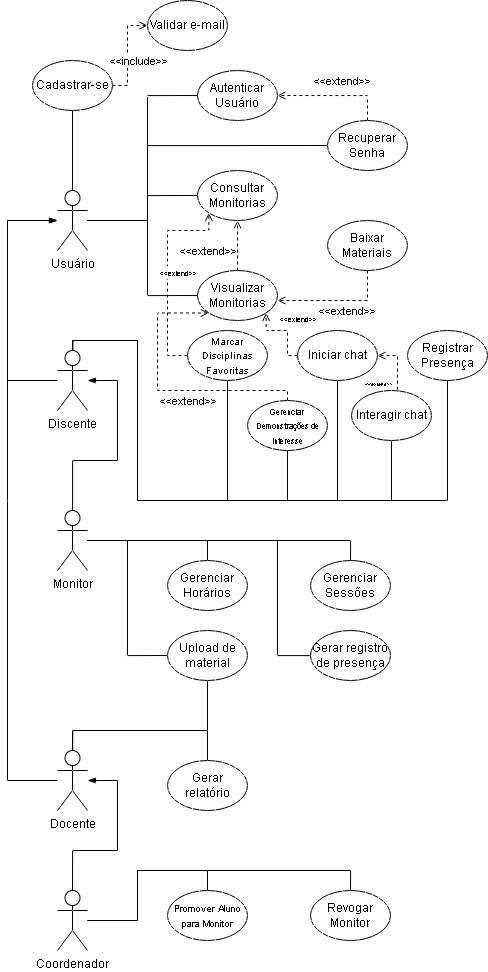

The diagram above was exported from draw.io. Its source (the exported page's mxGraphModel, read from the mxfile embedded in the PNG):
<mxGraphModel dx="1720" dy="1002" grid="1" gridSize="10" guides="1" tooltips="1" connect="1" arrows="1" fold="1" page="1" pageScale="1" pageWidth="827" pageHeight="1169" math="0" shadow="0">
  <root>
    <mxCell id="0" />
    <mxCell id="1" parent="0" />
    <mxCell id="app-eD522o0J_-jhSZVk-14" edge="1" parent="1" source="app-eD522o0J_-jhSZVk-2" style="edgeStyle=orthogonalEdgeStyle;rounded=0;orthogonalLoop=1;jettySize=auto;html=1;endArrow=blockThin;endFill=1;">
      <mxGeometry relative="1" as="geometry">
        <Array as="points">
          <mxPoint x="90" y="840" />
          <mxPoint x="90" y="280" />
        </Array>
        <mxPoint x="140" y="280" as="targetPoint" />
      </mxGeometry>
    </mxCell>
    <mxCell id="app-eD522o0J_-jhSZVk-71" edge="1" parent="1" source="app-eD522o0J_-jhSZVk-2" style="edgeStyle=orthogonalEdgeStyle;rounded=0;orthogonalLoop=1;jettySize=auto;html=1;entryX=0.5;entryY=0;entryDx=0;entryDy=0;endArrow=none;endFill=0;" target="app-eD522o0J_-jhSZVk-70">
      <mxGeometry relative="1" as="geometry">
        <Array as="points">
          <mxPoint x="155" y="790" />
          <mxPoint x="290" y="790" />
        </Array>
      </mxGeometry>
    </mxCell>
    <mxCell id="app-eD522o0J_-jhSZVk-94" edge="1" parent="1" source="app-eD522o0J_-jhSZVk-2" style="edgeStyle=orthogonalEdgeStyle;rounded=0;orthogonalLoop=1;jettySize=auto;html=1;entryX=0.5;entryY=1;entryDx=0;entryDy=0;endArrow=none;endFill=0;" target="app-eD522o0J_-jhSZVk-63">
      <mxGeometry relative="1" as="geometry">
        <Array as="points">
          <mxPoint x="155" y="790" />
          <mxPoint x="290" y="790" />
        </Array>
      </mxGeometry>
    </mxCell>
    <mxCell id="app-eD522o0J_-jhSZVk-2" parent="1" style="shape=umlActor;verticalLabelPosition=bottom;verticalAlign=top;html=1;outlineConnect=0;" value="Docente" vertex="1">
      <mxGeometry height="60" width="30" x="140" y="810" as="geometry" />
    </mxCell>
    <mxCell id="app-eD522o0J_-jhSZVk-15" edge="1" parent="1" source="app-eD522o0J_-jhSZVk-5" style="edgeStyle=orthogonalEdgeStyle;rounded=0;orthogonalLoop=1;jettySize=auto;html=1;endArrow=blockThin;endFill=1;" target="app-eD522o0J_-jhSZVk-9">
      <mxGeometry relative="1" as="geometry">
        <Array as="points">
          <mxPoint x="155" y="520" />
          <mxPoint x="200" y="520" />
          <mxPoint x="200" y="440" />
        </Array>
        <mxPoint x="180" y="440" as="targetPoint" />
      </mxGeometry>
    </mxCell>
    <mxCell id="app-eD522o0J_-jhSZVk-65" edge="1" parent="1" source="app-eD522o0J_-jhSZVk-5" style="edgeStyle=orthogonalEdgeStyle;rounded=0;orthogonalLoop=1;jettySize=auto;html=1;entryX=0.5;entryY=0;entryDx=0;entryDy=0;endArrow=none;endFill=0;" target="app-eD522o0J_-jhSZVk-60">
      <mxGeometry relative="1" as="geometry" />
    </mxCell>
    <mxCell id="app-eD522o0J_-jhSZVk-66" edge="1" parent="1" source="app-eD522o0J_-jhSZVk-5" style="edgeStyle=orthogonalEdgeStyle;rounded=0;orthogonalLoop=1;jettySize=auto;html=1;entryX=0.5;entryY=0;entryDx=0;entryDy=0;endArrow=none;endFill=0;" target="app-eD522o0J_-jhSZVk-61">
      <mxGeometry relative="1" as="geometry" />
    </mxCell>
    <mxCell id="app-eD522o0J_-jhSZVk-67" edge="1" parent="1" source="app-eD522o0J_-jhSZVk-5" style="edgeStyle=orthogonalEdgeStyle;rounded=0;orthogonalLoop=1;jettySize=auto;html=1;entryX=0;entryY=0.5;entryDx=0;entryDy=0;endArrow=none;endFill=0;" target="app-eD522o0J_-jhSZVk-63">
      <mxGeometry relative="1" as="geometry" />
    </mxCell>
    <mxCell id="app-eD522o0J_-jhSZVk-68" edge="1" parent="1" source="app-eD522o0J_-jhSZVk-5" style="edgeStyle=orthogonalEdgeStyle;rounded=0;orthogonalLoop=1;jettySize=auto;html=1;endArrow=none;endFill=0;" target="app-eD522o0J_-jhSZVk-62">
      <mxGeometry relative="1" as="geometry">
        <Array as="points">
          <mxPoint x="360" y="600" />
          <mxPoint x="360" y="715" />
        </Array>
      </mxGeometry>
    </mxCell>
    <mxCell id="app-eD522o0J_-jhSZVk-5" parent="1" style="shape=umlActor;verticalLabelPosition=bottom;verticalAlign=top;html=1;outlineConnect=0;" value="Monitor" vertex="1">
      <mxGeometry height="60" width="30" x="140" y="570" as="geometry" />
    </mxCell>
    <mxCell id="app-eD522o0J_-jhSZVk-24" edge="1" parent="1" source="app-eD522o0J_-jhSZVk-6" style="edgeStyle=orthogonalEdgeStyle;rounded=0;orthogonalLoop=1;jettySize=auto;html=1;entryX=0;entryY=0.5;entryDx=0;entryDy=0;endArrow=none;endFill=0;" target="app-eD522o0J_-jhSZVk-19">
      <mxGeometry relative="1" as="geometry">
        <Array as="points">
          <mxPoint x="230" y="280" />
          <mxPoint x="230" y="155" />
        </Array>
      </mxGeometry>
    </mxCell>
    <mxCell id="app-eD522o0J_-jhSZVk-25" edge="1" parent="1" source="app-eD522o0J_-jhSZVk-6" style="edgeStyle=orthogonalEdgeStyle;rounded=0;orthogonalLoop=1;jettySize=auto;html=1;entryX=0;entryY=0.5;entryDx=0;entryDy=0;endArrow=none;endFill=0;" target="app-eD522o0J_-jhSZVk-21">
      <mxGeometry relative="1" as="geometry">
        <Array as="points">
          <mxPoint x="230" y="280" />
          <mxPoint x="230" y="255" />
        </Array>
      </mxGeometry>
    </mxCell>
    <mxCell id="app-eD522o0J_-jhSZVk-26" edge="1" parent="1" source="app-eD522o0J_-jhSZVk-6" style="edgeStyle=orthogonalEdgeStyle;rounded=0;orthogonalLoop=1;jettySize=auto;html=1;entryX=0;entryY=0.5;entryDx=0;entryDy=0;endArrow=none;endFill=0;" target="app-eD522o0J_-jhSZVk-22">
      <mxGeometry relative="1" as="geometry">
        <Array as="points">
          <mxPoint x="230" y="280" />
          <mxPoint x="230" y="355" />
        </Array>
      </mxGeometry>
    </mxCell>
    <mxCell id="app-eD522o0J_-jhSZVk-28" edge="1" parent="1" source="app-eD522o0J_-jhSZVk-6" style="edgeStyle=orthogonalEdgeStyle;rounded=0;orthogonalLoop=1;jettySize=auto;html=1;entryX=0;entryY=0.5;entryDx=0;entryDy=0;endArrow=none;endFill=0;" target="app-eD522o0J_-jhSZVk-20">
      <mxGeometry relative="1" as="geometry">
        <Array as="points">
          <mxPoint x="230" y="280" />
          <mxPoint x="230" y="205" />
        </Array>
      </mxGeometry>
    </mxCell>
    <mxCell id="0E-SAE5USHqvhAlf_ekB-1" edge="1" parent="1" source="app-eD522o0J_-jhSZVk-6" style="edgeStyle=orthogonalEdgeStyle;rounded=0;orthogonalLoop=1;jettySize=auto;html=1;entryX=0.5;entryY=1;entryDx=0;entryDy=0;endArrow=none;endFill=0;" target="app-eD522o0J_-jhSZVk-31">
      <mxGeometry relative="1" as="geometry" />
    </mxCell>
    <mxCell id="app-eD522o0J_-jhSZVk-6" parent="1" style="shape=umlActor;verticalLabelPosition=bottom;verticalAlign=top;html=1;outlineConnect=0;" value="Usuário" vertex="1">
      <mxGeometry height="60" width="30" x="140" y="250" as="geometry" />
    </mxCell>
    <mxCell id="app-eD522o0J_-jhSZVk-18" edge="1" parent="1" source="app-eD522o0J_-jhSZVk-8" style="edgeStyle=orthogonalEdgeStyle;rounded=0;orthogonalLoop=1;jettySize=auto;html=1;endArrow=blockThin;endFill=1;exitX=0.5;exitY=0;exitDx=0;exitDy=0;exitPerimeter=0;">
      <mxGeometry relative="1" as="geometry">
        <Array as="points">
          <mxPoint x="155" y="910" />
          <mxPoint x="200" y="910" />
          <mxPoint x="200" y="840" />
        </Array>
        <mxPoint x="170" y="840" as="targetPoint" />
      </mxGeometry>
    </mxCell>
    <mxCell id="app-eD522o0J_-jhSZVk-77" edge="1" parent="1" source="app-eD522o0J_-jhSZVk-8" style="edgeStyle=orthogonalEdgeStyle;rounded=0;orthogonalLoop=1;jettySize=auto;html=1;entryX=0.5;entryY=0;entryDx=0;entryDy=0;endArrow=none;endFill=0;" target="app-eD522o0J_-jhSZVk-75">
      <mxGeometry relative="1" as="geometry">
        <Array as="points">
          <mxPoint x="220" y="980" />
          <mxPoint x="220" y="930" />
          <mxPoint x="433" y="930" />
        </Array>
      </mxGeometry>
    </mxCell>
    <mxCell id="app-eD522o0J_-jhSZVk-78" edge="1" parent="1" source="app-eD522o0J_-jhSZVk-8" style="edgeStyle=orthogonalEdgeStyle;rounded=0;orthogonalLoop=1;jettySize=auto;html=1;entryX=0.5;entryY=0;entryDx=0;entryDy=0;endArrow=none;endFill=0;" target="app-eD522o0J_-jhSZVk-73">
      <mxGeometry relative="1" as="geometry">
        <Array as="points">
          <mxPoint x="220" y="980" />
          <mxPoint x="220" y="930" />
          <mxPoint x="290" y="930" />
        </Array>
      </mxGeometry>
    </mxCell>
    <mxCell id="app-eD522o0J_-jhSZVk-8" parent="1" style="shape=umlActor;verticalLabelPosition=bottom;verticalAlign=top;html=1;outlineConnect=0;" value="&lt;div&gt;Coordenador&lt;/div&gt;" vertex="1">
      <mxGeometry height="60" width="30" x="140" y="950" as="geometry" />
    </mxCell>
    <mxCell id="app-eD522o0J_-jhSZVk-16" edge="1" parent="1" source="app-eD522o0J_-jhSZVk-9" style="edgeStyle=orthogonalEdgeStyle;rounded=0;orthogonalLoop=1;jettySize=auto;html=1;endArrow=blockThin;endFill=1;" target="app-eD522o0J_-jhSZVk-6">
      <mxGeometry relative="1" as="geometry">
        <Array as="points">
          <mxPoint x="90" y="440" />
          <mxPoint x="90" y="280" />
        </Array>
      </mxGeometry>
    </mxCell>
    <mxCell id="app-eD522o0J_-jhSZVk-50" edge="1" parent="1" source="app-eD522o0J_-jhSZVk-9" style="edgeStyle=orthogonalEdgeStyle;rounded=0;orthogonalLoop=1;jettySize=auto;html=1;entryX=0.5;entryY=1;entryDx=0;entryDy=0;endArrow=none;endFill=0;" target="app-eD522o0J_-jhSZVk-49">
      <mxGeometry relative="1" as="geometry">
        <Array as="points">
          <mxPoint x="155" y="400" />
          <mxPoint x="220" y="400" />
          <mxPoint x="220" y="560" />
          <mxPoint x="474" y="560" />
        </Array>
        <mxPoint x="600" y="510" as="targetPoint" />
      </mxGeometry>
    </mxCell>
    <mxCell id="app-eD522o0J_-jhSZVk-54" edge="1" parent="1" source="app-eD522o0J_-jhSZVk-9" style="edgeStyle=orthogonalEdgeStyle;rounded=0;orthogonalLoop=1;jettySize=auto;html=1;entryX=0.5;entryY=1;entryDx=0;entryDy=0;endArrow=none;endFill=0;" target="app-eD522o0J_-jhSZVk-48">
      <mxGeometry relative="1" as="geometry">
        <Array as="points">
          <mxPoint x="155" y="400" />
          <mxPoint x="220" y="400" />
          <mxPoint x="220" y="560" />
          <mxPoint x="420" y="560" />
        </Array>
      </mxGeometry>
    </mxCell>
    <mxCell id="app-eD522o0J_-jhSZVk-55" edge="1" parent="1" source="app-eD522o0J_-jhSZVk-9" style="edgeStyle=orthogonalEdgeStyle;rounded=0;orthogonalLoop=1;jettySize=auto;html=1;entryX=0.5;entryY=1;entryDx=0;entryDy=0;endArrow=none;endFill=0;" target="app-eD522o0J_-jhSZVk-32">
      <mxGeometry relative="1" as="geometry">
        <Array as="points">
          <mxPoint x="155" y="400" />
          <mxPoint x="220" y="400" />
          <mxPoint x="220" y="560" />
          <mxPoint x="370" y="560" />
        </Array>
      </mxGeometry>
    </mxCell>
    <mxCell id="app-eD522o0J_-jhSZVk-57" edge="1" parent="1" source="app-eD522o0J_-jhSZVk-9" style="edgeStyle=orthogonalEdgeStyle;rounded=0;orthogonalLoop=1;jettySize=auto;html=1;entryX=0.5;entryY=1;entryDx=0;entryDy=0;endArrow=none;endFill=0;" target="app-eD522o0J_-jhSZVk-33">
      <mxGeometry relative="1" as="geometry">
        <Array as="points">
          <mxPoint x="155" y="400" />
          <mxPoint x="220" y="400" />
          <mxPoint x="220" y="560" />
          <mxPoint x="530" y="560" />
        </Array>
      </mxGeometry>
    </mxCell>
    <mxCell id="app-eD522o0J_-jhSZVk-58" edge="1" parent="1" source="app-eD522o0J_-jhSZVk-9" style="edgeStyle=orthogonalEdgeStyle;rounded=0;orthogonalLoop=1;jettySize=auto;html=1;entryX=0.5;entryY=1;entryDx=0;entryDy=0;endArrow=none;endFill=0;" target="app-eD522o0J_-jhSZVk-47">
      <mxGeometry relative="1" as="geometry">
        <Array as="points">
          <mxPoint x="155" y="400" />
          <mxPoint x="220" y="400" />
          <mxPoint x="220" y="560" />
          <mxPoint x="310" y="560" />
        </Array>
      </mxGeometry>
    </mxCell>
    <mxCell id="app-eD522o0J_-jhSZVk-9" parent="1" style="shape=umlActor;verticalLabelPosition=bottom;verticalAlign=top;html=1;outlineConnect=0;" value="Discente" vertex="1">
      <mxGeometry height="60" width="30" x="140" y="410" as="geometry" />
    </mxCell>
    <mxCell id="app-eD522o0J_-jhSZVk-19" parent="1" style="ellipse;whiteSpace=wrap;html=1;" value="Autenticar Usuário" vertex="1">
      <mxGeometry height="50" width="80" x="280" y="130" as="geometry" />
    </mxCell>
    <mxCell id="app-eD522o0J_-jhSZVk-39" edge="1" parent="1" source="app-eD522o0J_-jhSZVk-20" style="edgeStyle=orthogonalEdgeStyle;rounded=0;orthogonalLoop=1;jettySize=auto;html=1;entryX=1;entryY=0.5;entryDx=0;entryDy=0;endArrow=open;endFill=0;dashed=1;" target="app-eD522o0J_-jhSZVk-19">
      <mxGeometry relative="1" as="geometry">
        <Array as="points">
          <mxPoint x="450" y="155" />
        </Array>
      </mxGeometry>
    </mxCell>
    <mxCell id="app-eD522o0J_-jhSZVk-40" connectable="0" parent="app-eD522o0J_-jhSZVk-39" style="edgeLabel;html=1;align=center;verticalAlign=middle;resizable=0;points=[];" value="&amp;lt;&amp;lt;extend&amp;gt;&amp;gt;" vertex="1">
      <mxGeometry relative="1" x="-0.0923" y="-1" as="geometry">
        <mxPoint y="-14" as="offset" />
      </mxGeometry>
    </mxCell>
    <mxCell id="app-eD522o0J_-jhSZVk-20" parent="1" style="ellipse;whiteSpace=wrap;html=1;" value="Recuperar Senha" vertex="1">
      <mxGeometry height="50" width="80" x="410" y="180" as="geometry" />
    </mxCell>
    <mxCell id="app-eD522o0J_-jhSZVk-21" parent="1" style="ellipse;whiteSpace=wrap;html=1;" value="Consultar Monitorias" vertex="1">
      <mxGeometry height="50" width="80" x="280" y="230" as="geometry" />
    </mxCell>
    <mxCell id="app-eD522o0J_-jhSZVk-44" edge="1" parent="1" source="app-eD522o0J_-jhSZVk-22" style="edgeStyle=orthogonalEdgeStyle;rounded=0;orthogonalLoop=1;jettySize=auto;html=1;entryX=0.5;entryY=1;entryDx=0;entryDy=0;endArrow=open;endFill=0;dashed=1;" target="app-eD522o0J_-jhSZVk-21">
      <mxGeometry relative="1" as="geometry" />
    </mxCell>
    <mxCell id="app-eD522o0J_-jhSZVk-45" connectable="0" parent="app-eD522o0J_-jhSZVk-44" style="edgeLabel;html=1;align=center;verticalAlign=middle;resizable=0;points=[];" value="&amp;lt;&amp;lt;extend&amp;gt;&amp;gt;" vertex="1">
      <mxGeometry relative="1" x="-0.1276" y="1" as="geometry">
        <mxPoint x="-29" y="2" as="offset" />
      </mxGeometry>
    </mxCell>
    <mxCell id="app-eD522o0J_-jhSZVk-22" parent="1" style="ellipse;whiteSpace=wrap;html=1;" value="Visualizar Monitorias" vertex="1">
      <mxGeometry height="50" width="80" x="280" y="330" as="geometry" />
    </mxCell>
    <mxCell id="app-eD522o0J_-jhSZVk-23" parent="1" style="ellipse;whiteSpace=wrap;html=1;" value="Baixar Materiais" vertex="1">
      <mxGeometry height="50" width="80" x="410" y="280" as="geometry" />
    </mxCell>
    <mxCell id="app-eD522o0J_-jhSZVk-81" edge="1" parent="1" source="app-eD522o0J_-jhSZVk-31" style="edgeStyle=orthogonalEdgeStyle;rounded=0;orthogonalLoop=1;jettySize=auto;html=1;entryX=0;entryY=0.5;entryDx=0;entryDy=0;endArrow=open;endFill=0;dashed=1;exitX=1;exitY=0.5;exitDx=0;exitDy=0;" target="app-eD522o0J_-jhSZVk-79">
      <mxGeometry relative="1" as="geometry">
        <Array as="points">
          <mxPoint x="210" y="145" />
          <mxPoint x="210" y="85" />
        </Array>
      </mxGeometry>
    </mxCell>
    <mxCell id="app-eD522o0J_-jhSZVk-84" connectable="0" parent="app-eD522o0J_-jhSZVk-81" style="edgeLabel;html=1;align=center;verticalAlign=middle;resizable=0;points=[];" value="&amp;lt;&amp;lt;include&amp;gt;&amp;gt;" vertex="1">
      <mxGeometry relative="1" x="0.3024" as="geometry">
        <mxPoint x="10" y="22" as="offset" />
      </mxGeometry>
    </mxCell>
    <mxCell id="app-eD522o0J_-jhSZVk-31" parent="1" style="ellipse;whiteSpace=wrap;html=1;" value="Cadastrar-se" vertex="1">
      <mxGeometry height="50" width="80" x="115" y="120" as="geometry" />
    </mxCell>
    <mxCell id="app-eD522o0J_-jhSZVk-91" edge="1" parent="1" source="app-eD522o0J_-jhSZVk-32" style="edgeStyle=orthogonalEdgeStyle;rounded=0;orthogonalLoop=1;jettySize=auto;html=1;entryX=0;entryY=1;entryDx=0;entryDy=0;endArrow=open;endFill=0;dashed=1;" target="app-eD522o0J_-jhSZVk-22">
      <mxGeometry relative="1" as="geometry">
        <Array as="points">
          <mxPoint x="370" y="450" />
          <mxPoint x="240" y="450" />
          <mxPoint x="240" y="373" />
        </Array>
      </mxGeometry>
    </mxCell>
    <mxCell id="app-eD522o0J_-jhSZVk-92" connectable="0" parent="app-eD522o0J_-jhSZVk-91" style="edgeLabel;html=1;align=center;verticalAlign=middle;resizable=0;points=[];" value="&amp;lt;&amp;lt;extend&amp;gt;&amp;gt;" vertex="1">
      <mxGeometry relative="1" x="-0.1899" as="geometry">
        <mxPoint x="-1" y="10" as="offset" />
      </mxGeometry>
    </mxCell>
    <mxCell id="app-eD522o0J_-jhSZVk-32" parent="1" style="ellipse;whiteSpace=wrap;html=1;" value="&lt;font style=&quot;font-size: 8px;&quot;&gt;Gerenciar Demonstrações de interesse&lt;/font&gt;" vertex="1">
      <mxGeometry height="50" width="80" x="330" y="460" as="geometry" />
    </mxCell>
    <mxCell id="app-eD522o0J_-jhSZVk-33" parent="1" style="ellipse;whiteSpace=wrap;html=1;" value="Registrar Presença" vertex="1">
      <mxGeometry height="50" width="80" x="490" y="390" as="geometry" />
    </mxCell>
    <mxCell id="app-eD522o0J_-jhSZVk-41" edge="1" parent="1" source="app-eD522o0J_-jhSZVk-23" style="edgeStyle=orthogonalEdgeStyle;rounded=0;orthogonalLoop=1;jettySize=auto;html=1;entryX=1;entryY=0.6;entryDx=0;entryDy=0;entryPerimeter=0;dashed=1;endArrow=open;endFill=0;" target="app-eD522o0J_-jhSZVk-22">
      <mxGeometry relative="1" as="geometry">
        <Array as="points">
          <mxPoint x="450" y="360" />
        </Array>
      </mxGeometry>
    </mxCell>
    <mxCell id="app-eD522o0J_-jhSZVk-42" connectable="0" parent="app-eD522o0J_-jhSZVk-41" style="edgeLabel;html=1;align=center;verticalAlign=middle;resizable=0;points=[];" value="&amp;lt;&amp;lt;extend&amp;gt;&amp;gt;" vertex="1">
      <mxGeometry relative="1" x="-0.1341" as="geometry">
        <mxPoint y="10" as="offset" />
      </mxGeometry>
    </mxCell>
    <mxCell id="app-eD522o0J_-jhSZVk-89" edge="1" parent="1" source="app-eD522o0J_-jhSZVk-47" style="edgeStyle=orthogonalEdgeStyle;rounded=0;orthogonalLoop=1;jettySize=auto;html=1;entryX=0;entryY=1;entryDx=0;entryDy=0;endArrow=open;endFill=0;dashed=1;" target="app-eD522o0J_-jhSZVk-21">
      <mxGeometry relative="1" as="geometry">
        <Array as="points">
          <mxPoint x="250" y="415" />
          <mxPoint x="250" y="290" />
          <mxPoint x="292" y="290" />
        </Array>
      </mxGeometry>
    </mxCell>
    <mxCell id="app-eD522o0J_-jhSZVk-90" connectable="0" parent="app-eD522o0J_-jhSZVk-89" style="edgeLabel;html=1;align=center;verticalAlign=middle;resizable=0;points=[];" value="&lt;font style=&quot;font-size: 7px;&quot;&gt;&amp;lt;&amp;lt;extend&amp;gt;&amp;gt;&lt;/font&gt;" vertex="1">
      <mxGeometry relative="1" x="-0.0099" y="-1" as="geometry">
        <mxPoint x="9" y="-4" as="offset" />
      </mxGeometry>
    </mxCell>
    <mxCell id="app-eD522o0J_-jhSZVk-47" parent="1" style="ellipse;whiteSpace=wrap;html=1;" value="&lt;font style=&quot;font-size: 10px;&quot;&gt;Marcar Disciplinas Favoritas&lt;/font&gt;" vertex="1">
      <mxGeometry height="50" width="80" x="270" y="390" as="geometry" />
    </mxCell>
    <mxCell id="app-eD522o0J_-jhSZVk-87" edge="1" parent="1" source="app-eD522o0J_-jhSZVk-48" style="edgeStyle=orthogonalEdgeStyle;rounded=0;orthogonalLoop=1;jettySize=auto;html=1;entryX=1;entryY=1;entryDx=0;entryDy=0;endArrow=open;endFill=0;dashed=1;exitX=0;exitY=0.5;exitDx=0;exitDy=0;" target="app-eD522o0J_-jhSZVk-22">
      <mxGeometry relative="1" as="geometry">
        <Array as="points">
          <mxPoint x="370" y="415" />
          <mxPoint x="370" y="390" />
          <mxPoint x="348" y="390" />
        </Array>
      </mxGeometry>
    </mxCell>
    <mxCell id="app-eD522o0J_-jhSZVk-88" connectable="0" parent="app-eD522o0J_-jhSZVk-87" style="edgeLabel;html=1;align=center;verticalAlign=middle;resizable=0;points=[];" value="&lt;font style=&quot;font-size: 7px;&quot;&gt;&amp;lt;&amp;lt;extend&amp;gt;&amp;gt;&lt;/font&gt;" vertex="1">
      <mxGeometry relative="1" x="0.0255" y="1" as="geometry">
        <mxPoint x="13" y="-14" as="offset" />
      </mxGeometry>
    </mxCell>
    <mxCell id="app-eD522o0J_-jhSZVk-48" parent="1" style="ellipse;whiteSpace=wrap;html=1;" value="Iniciar chat" vertex="1">
      <mxGeometry height="50" width="80" x="380" y="390" as="geometry" />
    </mxCell>
    <mxCell id="app-eD522o0J_-jhSZVk-51" edge="1" parent="1" source="app-eD522o0J_-jhSZVk-49" style="edgeStyle=orthogonalEdgeStyle;rounded=0;orthogonalLoop=1;jettySize=auto;html=1;endArrow=open;endFill=0;dashed=1;exitX=0;exitY=0.5;exitDx=0;exitDy=0;" target="app-eD522o0J_-jhSZVk-48">
      <mxGeometry relative="1" as="geometry">
        <Array as="points">
          <mxPoint x="480" y="415" />
        </Array>
      </mxGeometry>
    </mxCell>
    <mxCell id="app-eD522o0J_-jhSZVk-52" connectable="0" parent="app-eD522o0J_-jhSZVk-51" style="edgeLabel;html=1;align=center;verticalAlign=middle;resizable=0;points=[];" value="&lt;font style=&quot;font-size: 5px;&quot;&gt;&amp;lt;&amp;lt;extend&amp;gt;&amp;gt;&lt;/font&gt;" vertex="1">
      <mxGeometry relative="1" x="0.0024" y="-1" as="geometry">
        <mxPoint x="-21" y="-18" as="offset" />
      </mxGeometry>
    </mxCell>
    <mxCell id="app-eD522o0J_-jhSZVk-49" parent="1" style="ellipse;whiteSpace=wrap;html=1;" value="Interagir chat" vertex="1">
      <mxGeometry height="50" width="80" x="434" y="450" as="geometry" />
    </mxCell>
    <mxCell id="app-eD522o0J_-jhSZVk-60" parent="1" style="ellipse;whiteSpace=wrap;html=1;" value="Gerenciar Horários" vertex="1">
      <mxGeometry height="50" width="80" x="250" y="620" as="geometry" />
    </mxCell>
    <mxCell id="app-eD522o0J_-jhSZVk-61" parent="1" style="ellipse;whiteSpace=wrap;html=1;" value="Gerenciar Sessões" vertex="1">
      <mxGeometry height="50" width="80" x="393" y="620" as="geometry" />
    </mxCell>
    <mxCell id="app-eD522o0J_-jhSZVk-62" parent="1" style="ellipse;whiteSpace=wrap;html=1;" value="Gerar registro de presença" vertex="1">
      <mxGeometry height="50" width="80" x="393" y="690" as="geometry" />
    </mxCell>
    <mxCell id="app-eD522o0J_-jhSZVk-63" parent="1" style="ellipse;whiteSpace=wrap;html=1;" value="Upload de material" vertex="1">
      <mxGeometry height="50" width="80" x="250" y="690" as="geometry" />
    </mxCell>
    <mxCell id="app-eD522o0J_-jhSZVk-70" parent="1" style="ellipse;whiteSpace=wrap;html=1;" value="Gerar relatório" vertex="1">
      <mxGeometry height="50" width="80" x="250" y="820" as="geometry" />
    </mxCell>
    <mxCell id="app-eD522o0J_-jhSZVk-73" parent="1" style="ellipse;whiteSpace=wrap;html=1;" value="&lt;font style=&quot;font-size: 9px;&quot;&gt;Promover Aluno para Monitor&lt;/font&gt;" vertex="1">
      <mxGeometry height="50" width="80" x="250" y="950" as="geometry" />
    </mxCell>
    <mxCell id="app-eD522o0J_-jhSZVk-75" parent="1" style="ellipse;whiteSpace=wrap;html=1;" value="Revogar Monitor" vertex="1">
      <mxGeometry height="50" width="80" x="393" y="950" as="geometry" />
    </mxCell>
    <mxCell id="app-eD522o0J_-jhSZVk-79" parent="1" style="ellipse;whiteSpace=wrap;html=1;" value="Validar e-mail" vertex="1">
      <mxGeometry height="50" width="80" x="230" y="60" as="geometry" />
    </mxCell>
  </root>
</mxGraphModel>